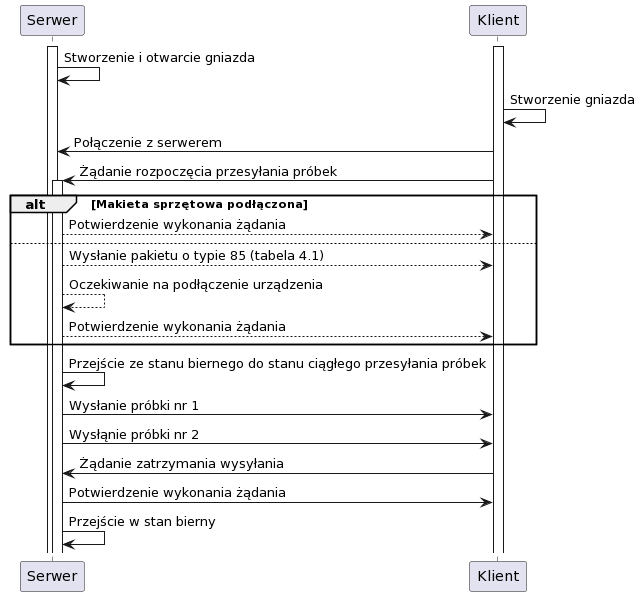

The diagram above was rendered by PlantUML. Its source (embedded in the PNG):
@startuml
participant Serwer
participant Klient

activate Serwer
activate Klient


Serwer -> Serwer: Stworzenie i otwarcie gniazda

Klient -> Klient: Stworzenie gniazda

Klient -> Serwer: Połączenie z serwerem

Klient -> Serwer: Żądanie rozpoczęcia przesyłania próbek

activate Serwer

alt Makieta sprzętowa podłączona
  Serwer --> Klient: Potwierdzenie wykonania żądania
else
  Serwer --> Klient: Wysłanie pakietu o typie 85 (tabela 4.1)
  Serwer --> Serwer: Oczekiwanie na podłączenie urządzenia
  Serwer --> Klient: Potwierdzenie wykonania żądania
end

activate Serwer

Serwer -> Serwer: Przejście ze stanu biernego do stanu ciągłego przesyłania próbek

Serwer -> Klient: Wysłanie próbki nr 1

Serwer -> Klient: Wysłąnie próbki nr 2

Klient -> Serwer: Żądanie zatrzymania wysyłania 

Serwer -> Klient: Potwierdzenie wykonania żądania

Serwer -> Serwer: Przejście w stan bierny
@enduml